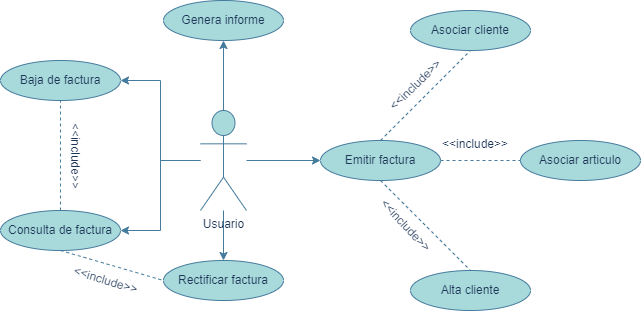

The diagram above was exported from draw.io. Its source (the exported page's mxGraphModel, read from the mxfile embedded in the PNG):
<mxGraphModel dx="1434" dy="756" grid="1" gridSize="10" guides="1" tooltips="1" connect="1" arrows="1" fold="1" page="1" pageScale="1" pageWidth="827" pageHeight="1169" math="0" shadow="0">
  <root>
    <mxCell id="0" />
    <mxCell id="1" parent="0" />
    <mxCell id="fml98ls7_9h0nj-8DJm4-13" style="edgeStyle=orthogonalEdgeStyle;rounded=0;orthogonalLoop=1;jettySize=auto;html=1;entryX=1;entryY=0.5;entryDx=0;entryDy=0;labelBackgroundColor=none;strokeColor=#457B9D;fontColor=default;" parent="1" source="fml98ls7_9h0nj-8DJm4-1" target="fml98ls7_9h0nj-8DJm4-7" edge="1">
      <mxGeometry relative="1" as="geometry" />
    </mxCell>
    <mxCell id="fml98ls7_9h0nj-8DJm4-14" style="edgeStyle=orthogonalEdgeStyle;rounded=0;orthogonalLoop=1;jettySize=auto;html=1;entryX=1;entryY=0.5;entryDx=0;entryDy=0;labelBackgroundColor=none;strokeColor=#457B9D;fontColor=default;" parent="1" source="fml98ls7_9h0nj-8DJm4-1" target="fml98ls7_9h0nj-8DJm4-2" edge="1">
      <mxGeometry relative="1" as="geometry" />
    </mxCell>
    <mxCell id="fml98ls7_9h0nj-8DJm4-20" style="edgeStyle=orthogonalEdgeStyle;rounded=0;orthogonalLoop=1;jettySize=auto;html=1;entryX=0.5;entryY=0;entryDx=0;entryDy=0;labelBackgroundColor=none;strokeColor=#457B9D;fontColor=default;" parent="1" source="fml98ls7_9h0nj-8DJm4-1" target="fml98ls7_9h0nj-8DJm4-8" edge="1">
      <mxGeometry relative="1" as="geometry" />
    </mxCell>
    <mxCell id="fml98ls7_9h0nj-8DJm4-23" style="edgeStyle=orthogonalEdgeStyle;rounded=0;orthogonalLoop=1;jettySize=auto;html=1;entryX=0.5;entryY=1;entryDx=0;entryDy=0;labelBackgroundColor=none;strokeColor=#457B9D;fontColor=default;" parent="1" source="fml98ls7_9h0nj-8DJm4-1" target="fml98ls7_9h0nj-8DJm4-3" edge="1">
      <mxGeometry relative="1" as="geometry" />
    </mxCell>
    <mxCell id="fml98ls7_9h0nj-8DJm4-31" style="edgeStyle=orthogonalEdgeStyle;rounded=0;orthogonalLoop=1;jettySize=auto;html=1;labelBackgroundColor=none;strokeColor=#457B9D;fontColor=default;" parent="1" source="fml98ls7_9h0nj-8DJm4-1" target="fml98ls7_9h0nj-8DJm4-6" edge="1">
      <mxGeometry relative="1" as="geometry" />
    </mxCell>
    <mxCell id="fml98ls7_9h0nj-8DJm4-1" value="Usuario" style="shape=umlActor;verticalLabelPosition=bottom;verticalAlign=top;html=1;outlineConnect=0;labelBackgroundColor=none;fillColor=#A8DADC;strokeColor=#457B9D;fontColor=#1D3557;" parent="1" vertex="1">
      <mxGeometry x="300" y="450" width="46" height="100" as="geometry" />
    </mxCell>
    <mxCell id="fml98ls7_9h0nj-8DJm4-2" value="Baja de factura" style="ellipse;whiteSpace=wrap;html=1;labelBackgroundColor=none;fillColor=#A8DADC;strokeColor=#457B9D;fontColor=#1D3557;" parent="1" vertex="1">
      <mxGeometry x="100" y="400" width="120" height="40" as="geometry" />
    </mxCell>
    <mxCell id="fml98ls7_9h0nj-8DJm4-3" value="Genera informe" style="ellipse;whiteSpace=wrap;html=1;labelBackgroundColor=none;fillColor=#A8DADC;strokeColor=#457B9D;fontColor=#1D3557;" parent="1" vertex="1">
      <mxGeometry x="263" y="340" width="120" height="40" as="geometry" />
    </mxCell>
    <mxCell id="fml98ls7_9h0nj-8DJm4-4" value="Asociar articulo" style="ellipse;whiteSpace=wrap;html=1;labelBackgroundColor=none;fillColor=#A8DADC;strokeColor=#457B9D;fontColor=#1D3557;" parent="1" vertex="1">
      <mxGeometry x="620" y="480" width="120" height="40" as="geometry" />
    </mxCell>
    <mxCell id="fml98ls7_9h0nj-8DJm4-5" value="Asociar cliente" style="ellipse;whiteSpace=wrap;html=1;labelBackgroundColor=none;fillColor=#A8DADC;strokeColor=#457B9D;fontColor=#1D3557;" parent="1" vertex="1">
      <mxGeometry x="510" y="350" width="120" height="40" as="geometry" />
    </mxCell>
    <mxCell id="fml98ls7_9h0nj-8DJm4-6" value="Emitir factura" style="ellipse;whiteSpace=wrap;html=1;labelBackgroundColor=none;fillColor=#A8DADC;strokeColor=#457B9D;fontColor=#1D3557;" parent="1" vertex="1">
      <mxGeometry x="420" y="480" width="120" height="40" as="geometry" />
    </mxCell>
    <mxCell id="fml98ls7_9h0nj-8DJm4-7" value="Consulta de factura" style="ellipse;whiteSpace=wrap;html=1;labelBackgroundColor=none;fillColor=#A8DADC;strokeColor=#457B9D;fontColor=#1D3557;" parent="1" vertex="1">
      <mxGeometry x="100" y="550" width="120" height="40" as="geometry" />
    </mxCell>
    <mxCell id="fml98ls7_9h0nj-8DJm4-8" value="Rectificar factura" style="ellipse;whiteSpace=wrap;html=1;labelBackgroundColor=none;fillColor=#A8DADC;strokeColor=#457B9D;fontColor=#1D3557;" parent="1" vertex="1">
      <mxGeometry x="263" y="600" width="120" height="40" as="geometry" />
    </mxCell>
    <mxCell id="fml98ls7_9h0nj-8DJm4-10" value="Alta cliente" style="ellipse;whiteSpace=wrap;html=1;labelBackgroundColor=none;fillColor=#A8DADC;strokeColor=#457B9D;fontColor=#1D3557;" parent="1" vertex="1">
      <mxGeometry x="510" y="610" width="120" height="40" as="geometry" />
    </mxCell>
    <mxCell id="fml98ls7_9h0nj-8DJm4-15" value="" style="endArrow=none;dashed=1;html=1;rounded=0;entryX=0.5;entryY=1;entryDx=0;entryDy=0;exitX=0.5;exitY=0;exitDx=0;exitDy=0;labelBackgroundColor=none;strokeColor=#457B9D;fontColor=default;" parent="1" source="fml98ls7_9h0nj-8DJm4-7" target="fml98ls7_9h0nj-8DJm4-2" edge="1">
      <mxGeometry width="50" height="50" relative="1" as="geometry">
        <mxPoint x="135" y="525" as="sourcePoint" />
        <mxPoint x="185" y="475" as="targetPoint" />
      </mxGeometry>
    </mxCell>
    <mxCell id="fml98ls7_9h0nj-8DJm4-16" value="&amp;lt;&amp;lt;include&amp;gt;&amp;gt;" style="text;html=1;align=center;verticalAlign=middle;resizable=0;points=[];autosize=1;rotation=90;labelBackgroundColor=none;fontColor=#1D3557;" parent="1" vertex="1">
      <mxGeometry x="130" y="480" width="90" height="30" as="geometry" />
    </mxCell>
    <mxCell id="fml98ls7_9h0nj-8DJm4-18" value="" style="endArrow=none;dashed=1;html=1;rounded=0;entryX=0;entryY=0.5;entryDx=0;entryDy=0;exitX=0.5;exitY=1;exitDx=0;exitDy=0;labelBackgroundColor=none;strokeColor=#457B9D;fontColor=default;" parent="1" source="fml98ls7_9h0nj-8DJm4-7" target="fml98ls7_9h0nj-8DJm4-8" edge="1">
      <mxGeometry width="50" height="50" relative="1" as="geometry">
        <mxPoint x="135" y="700" as="sourcePoint" />
        <mxPoint x="185" y="650" as="targetPoint" />
      </mxGeometry>
    </mxCell>
    <mxCell id="fml98ls7_9h0nj-8DJm4-19" value="&amp;lt;&amp;lt;include&amp;gt;&amp;gt;" style="text;html=1;align=center;verticalAlign=middle;resizable=0;points=[];autosize=1;rotation=17;labelBackgroundColor=none;fontColor=#1D3557;" parent="1" vertex="1">
      <mxGeometry x="160" y="605" width="90" height="30" as="geometry" />
    </mxCell>
    <mxCell id="fml98ls7_9h0nj-8DJm4-24" value="" style="endArrow=none;dashed=1;html=1;rounded=0;entryX=0.5;entryY=1;entryDx=0;entryDy=0;exitX=0.5;exitY=0;exitDx=0;exitDy=0;labelBackgroundColor=none;strokeColor=#457B9D;fontColor=default;" parent="1" source="fml98ls7_9h0nj-8DJm4-6" target="fml98ls7_9h0nj-8DJm4-5" edge="1">
      <mxGeometry width="50" height="50" relative="1" as="geometry">
        <mxPoint x="490" y="460" as="sourcePoint" />
        <mxPoint x="540" y="410" as="targetPoint" />
      </mxGeometry>
    </mxCell>
    <mxCell id="fml98ls7_9h0nj-8DJm4-25" value="" style="endArrow=none;dashed=1;html=1;rounded=0;entryX=0;entryY=0.5;entryDx=0;entryDy=0;exitX=1;exitY=0.5;exitDx=0;exitDy=0;labelBackgroundColor=none;strokeColor=#457B9D;fontColor=default;" parent="1" source="fml98ls7_9h0nj-8DJm4-6" target="fml98ls7_9h0nj-8DJm4-4" edge="1">
      <mxGeometry width="50" height="50" relative="1" as="geometry">
        <mxPoint x="545" y="560" as="sourcePoint" />
        <mxPoint x="595" y="510" as="targetPoint" />
      </mxGeometry>
    </mxCell>
    <mxCell id="fml98ls7_9h0nj-8DJm4-26" value="" style="endArrow=none;dashed=1;html=1;rounded=0;entryX=0.5;entryY=0;entryDx=0;entryDy=0;exitX=0.5;exitY=1;exitDx=0;exitDy=0;labelBackgroundColor=none;strokeColor=#457B9D;fontColor=default;" parent="1" source="fml98ls7_9h0nj-8DJm4-6" target="fml98ls7_9h0nj-8DJm4-10" edge="1">
      <mxGeometry width="50" height="50" relative="1" as="geometry">
        <mxPoint x="490" y="580" as="sourcePoint" />
        <mxPoint x="540" y="530" as="targetPoint" />
      </mxGeometry>
    </mxCell>
    <mxCell id="fml98ls7_9h0nj-8DJm4-27" value="&amp;lt;&amp;lt;include&amp;gt;&amp;gt;" style="text;html=1;align=center;verticalAlign=middle;resizable=0;points=[];autosize=1;rotation=-44;labelBackgroundColor=none;fontColor=#1D3557;" parent="1" vertex="1">
      <mxGeometry x="470" y="410" width="90" height="30" as="geometry" />
    </mxCell>
    <mxCell id="fml98ls7_9h0nj-8DJm4-28" value="&amp;lt;&amp;lt;include&amp;gt;&amp;gt;" style="text;html=1;align=center;verticalAlign=middle;resizable=0;points=[];autosize=1;rotation=47;labelBackgroundColor=none;fontColor=#1D3557;" parent="1" vertex="1">
      <mxGeometry x="460" y="550" width="90" height="30" as="geometry" />
    </mxCell>
    <mxCell id="fml98ls7_9h0nj-8DJm4-29" value="&amp;lt;&amp;lt;include&amp;gt;&amp;gt;" style="text;whiteSpace=wrap;html=1;labelBackgroundColor=none;fontColor=#1D3557;" parent="1" vertex="1">
      <mxGeometry x="540" y="470" width="100" height="40" as="geometry" />
    </mxCell>
  </root>
</mxGraphModel>